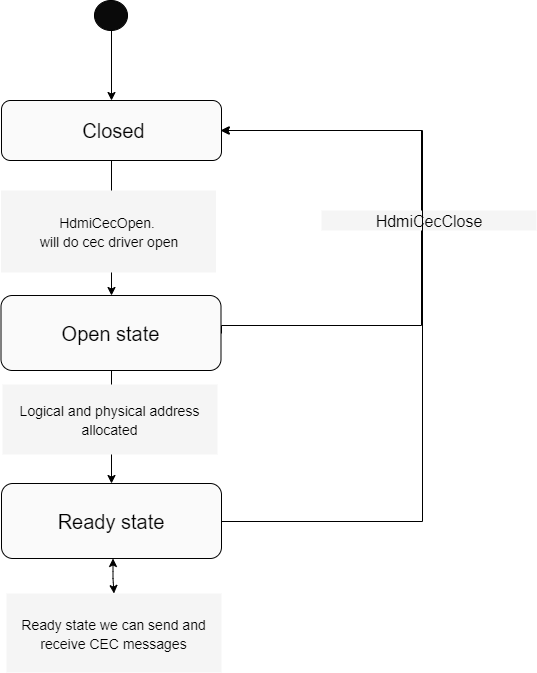

The diagram above was exported from draw.io. Its source (the exported page's mxGraphModel, read from the mxfile embedded in the PNG):
<mxGraphModel dx="1408" dy="544" grid="1" gridSize="10" guides="1" tooltips="1" connect="1" arrows="1" fold="1" page="1" pageScale="1" pageWidth="827" pageHeight="1169" math="0" shadow="0">
  <root>
    <mxCell id="0" />
    <mxCell id="1" parent="0" />
    <mxCell id="kn5eewBKBOtPbSPV2RED-1" style="edgeStyle=orthogonalEdgeStyle;rounded=0;orthogonalLoop=1;jettySize=auto;html=1;exitX=0.5;exitY=1;exitDx=0;exitDy=0;entryX=0.5;entryY=0;entryDx=0;entryDy=0;fontSize=16;" edge="1" parent="1" source="kn5eewBKBOtPbSPV2RED-2" target="kn5eewBKBOtPbSPV2RED-4">
      <mxGeometry relative="1" as="geometry" />
    </mxCell>
    <mxCell id="kn5eewBKBOtPbSPV2RED-2" value="" style="ellipse;whiteSpace=wrap;html=1;fillColor=#0A0A0A;" vertex="1" parent="1">
      <mxGeometry x="101" width="33" height="30" as="geometry" />
    </mxCell>
    <mxCell id="kn5eewBKBOtPbSPV2RED-3" style="edgeStyle=orthogonalEdgeStyle;rounded=0;orthogonalLoop=1;jettySize=auto;html=1;exitX=0.5;exitY=1;exitDx=0;exitDy=0;entryX=0.5;entryY=0;entryDx=0;entryDy=0;fontSize=16;" edge="1" parent="1" source="kn5eewBKBOtPbSPV2RED-4" target="kn5eewBKBOtPbSPV2RED-7">
      <mxGeometry relative="1" as="geometry" />
    </mxCell>
    <mxCell id="kn5eewBKBOtPbSPV2RED-4" value="" style="rounded=1;whiteSpace=wrap;html=1;fillColor=#FAFAFA;" vertex="1" parent="1">
      <mxGeometry x="8" y="100" width="220" height="60" as="geometry" />
    </mxCell>
    <mxCell id="kn5eewBKBOtPbSPV2RED-5" value="&lt;font style=&quot;font-size: 20px&quot;&gt;Closed&lt;/font&gt;" style="text;html=1;strokeColor=none;fillColor=none;align=center;verticalAlign=middle;whiteSpace=wrap;rounded=0;labelBorderColor=none;fontSize=16;" vertex="1" parent="1">
      <mxGeometry x="55" y="110" width="130" height="40" as="geometry" />
    </mxCell>
    <mxCell id="kn5eewBKBOtPbSPV2RED-6" style="edgeStyle=orthogonalEdgeStyle;rounded=0;orthogonalLoop=1;jettySize=auto;html=1;exitX=1;exitY=0.5;exitDx=0;exitDy=0;fontSize=16;" edge="1" parent="1" source="kn5eewBKBOtPbSPV2RED-7" target="kn5eewBKBOtPbSPV2RED-4">
      <mxGeometry relative="1" as="geometry">
        <mxPoint x="231" y="139" as="targetPoint" />
        <Array as="points">
          <mxPoint x="428" y="325" />
          <mxPoint x="428" y="130" />
        </Array>
      </mxGeometry>
    </mxCell>
    <mxCell id="kn5eewBKBOtPbSPV2RED-19" style="edgeStyle=orthogonalEdgeStyle;rounded=0;orthogonalLoop=1;jettySize=auto;html=1;exitX=0.5;exitY=1;exitDx=0;exitDy=0;entryX=0.5;entryY=0;entryDx=0;entryDy=0;" edge="1" parent="1" source="kn5eewBKBOtPbSPV2RED-7" target="kn5eewBKBOtPbSPV2RED-16">
      <mxGeometry relative="1" as="geometry" />
    </mxCell>
    <mxCell id="kn5eewBKBOtPbSPV2RED-7" value="" style="rounded=1;whiteSpace=wrap;html=1;fillColor=#FAFAFA;" vertex="1" parent="1">
      <mxGeometry x="7.5" y="295" width="220" height="75" as="geometry" />
    </mxCell>
    <mxCell id="kn5eewBKBOtPbSPV2RED-8" value="&lt;font style=&quot;font-size: 20px&quot;&gt;Open state&lt;br&gt;&lt;/font&gt;" style="text;html=1;strokeColor=none;fillColor=none;align=center;verticalAlign=middle;whiteSpace=wrap;rounded=0;labelBorderColor=none;fontSize=16;" vertex="1" parent="1">
      <mxGeometry x="51.5" y="305" width="130" height="55" as="geometry" />
    </mxCell>
    <mxCell id="kn5eewBKBOtPbSPV2RED-13" value="&lt;font style=&quot;font-size: 14px&quot;&gt;HdmiCecOpen. &lt;br&gt;will do cec driver open&lt;/font&gt;" style="text;html=1;strokeColor=none;fillColor=#F5F5F5;align=center;verticalAlign=middle;whiteSpace=wrap;rounded=0;fontSize=16;" vertex="1" parent="1">
      <mxGeometry x="7.5" y="190" width="215" height="82" as="geometry" />
    </mxCell>
    <mxCell id="kn5eewBKBOtPbSPV2RED-15" value="HdmiCecClose" style="text;html=1;strokeColor=none;fillColor=#F5F5F5;align=center;verticalAlign=middle;whiteSpace=wrap;rounded=0;fontSize=16;" vertex="1" parent="1">
      <mxGeometry x="328" y="210" width="215" height="20" as="geometry" />
    </mxCell>
    <mxCell id="kn5eewBKBOtPbSPV2RED-25" style="edgeStyle=orthogonalEdgeStyle;rounded=0;orthogonalLoop=1;jettySize=auto;html=1;exitX=1;exitY=0.5;exitDx=0;exitDy=0;entryX=1;entryY=0.5;entryDx=0;entryDy=0;" edge="1" parent="1">
      <mxGeometry relative="1" as="geometry">
        <mxPoint x="227" y="521" as="sourcePoint" />
        <mxPoint x="227" y="130" as="targetPoint" />
        <Array as="points">
          <mxPoint x="429" y="521" />
          <mxPoint x="429" y="130" />
        </Array>
      </mxGeometry>
    </mxCell>
    <mxCell id="kn5eewBKBOtPbSPV2RED-16" value="" style="rounded=1;whiteSpace=wrap;html=1;fillColor=#FAFAFA;" vertex="1" parent="1">
      <mxGeometry x="8" y="483" width="220" height="75" as="geometry" />
    </mxCell>
    <mxCell id="kn5eewBKBOtPbSPV2RED-17" value="&lt;font style=&quot;font-size: 20px&quot;&gt;Ready state&lt;br&gt;&lt;/font&gt;" style="text;html=1;strokeColor=none;fillColor=none;align=center;verticalAlign=middle;whiteSpace=wrap;rounded=0;labelBorderColor=none;fontSize=16;" vertex="1" parent="1">
      <mxGeometry x="52" y="493" width="130" height="55" as="geometry" />
    </mxCell>
    <mxCell id="kn5eewBKBOtPbSPV2RED-22" value="&lt;span style=&quot;font-size: 14px&quot;&gt;Ready state we can send and receive CEC messages&lt;/span&gt;" style="text;html=1;strokeColor=none;fillColor=#F5F5F5;align=center;verticalAlign=middle;whiteSpace=wrap;rounded=0;fontSize=16;" vertex="1" parent="1">
      <mxGeometry x="13" y="593" width="215" height="79" as="geometry" />
    </mxCell>
    <mxCell id="kn5eewBKBOtPbSPV2RED-23" value="&lt;font style=&quot;font-size: 14px&quot;&gt;Logical and physical address allocated&lt;/font&gt;" style="text;html=1;strokeColor=none;fillColor=#F5F5F5;align=center;verticalAlign=middle;whiteSpace=wrap;rounded=0;fontSize=16;" vertex="1" parent="1">
      <mxGeometry x="9" y="384" width="215" height="70" as="geometry" />
    </mxCell>
    <mxCell id="kn5eewBKBOtPbSPV2RED-29" value="" style="endArrow=classic;startArrow=classic;html=1;exitX=0.5;exitY=0;exitDx=0;exitDy=0;" edge="1" parent="1" source="kn5eewBKBOtPbSPV2RED-22">
      <mxGeometry width="50" height="50" relative="1" as="geometry">
        <mxPoint x="119.5" y="650" as="sourcePoint" />
        <mxPoint x="119.5" y="558" as="targetPoint" />
        <Array as="points">
          <mxPoint x="119.5" y="578" />
        </Array>
      </mxGeometry>
    </mxCell>
  </root>
</mxGraphModel>